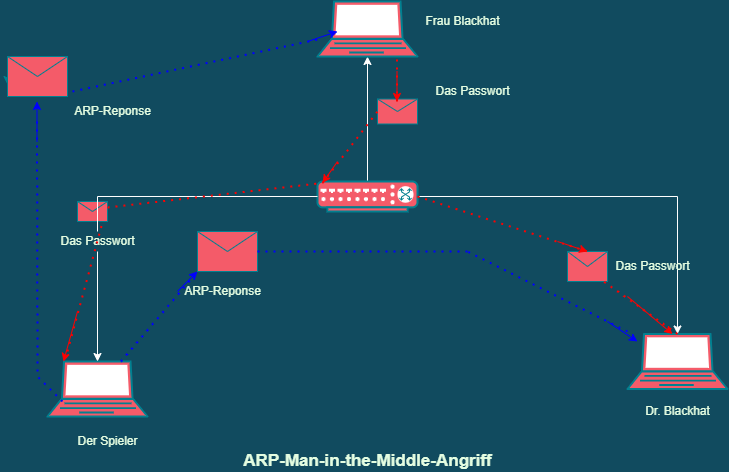

The diagram above was exported from draw.io. Its source (the exported page's mxGraphModel, read from the mxfile embedded in the PNG):
<mxGraphModel dx="1038" dy="481" grid="1" gridSize="10" guides="1" tooltips="1" connect="1" arrows="1" fold="1" page="1" pageScale="1" pageWidth="827" pageHeight="1169" background="#114B5F" math="0" shadow="0">
  <root>
    <mxCell id="0" />
    <mxCell id="1" parent="0" />
    <mxCell id="539GMvyR-XqZaQz1VWQ3-1" value="" style="fontColor=#E4FDE1;verticalAlign=top;verticalLabelPosition=bottom;labelPosition=center;align=center;html=1;outlineConnect=0;fillColor=#F45B69;strokeColor=#028090;gradientDirection=north;strokeWidth=2;shape=mxgraph.networks.laptop;" vertex="1" parent="1">
      <mxGeometry x="50" y="390" width="100" height="55" as="geometry" />
    </mxCell>
    <mxCell id="539GMvyR-XqZaQz1VWQ3-2" value="" style="fontColor=#E4FDE1;verticalAlign=top;verticalLabelPosition=bottom;labelPosition=center;align=center;html=1;outlineConnect=0;fillColor=#F45B69;strokeColor=#028090;gradientDirection=north;strokeWidth=2;shape=mxgraph.networks.laptop;" vertex="1" parent="1">
      <mxGeometry x="630" y="362.5" width="100" height="55" as="geometry" />
    </mxCell>
    <mxCell id="539GMvyR-XqZaQz1VWQ3-6" style="edgeStyle=orthogonalEdgeStyle;rounded=0;orthogonalLoop=1;jettySize=auto;html=1;entryX=0.5;entryY=0;entryDx=0;entryDy=0;entryPerimeter=0;labelBackgroundColor=#114B5F;strokeColor=#FFFFFF;fontColor=#E4FDE1;startArrow=none;" edge="1" parent="1" source="539GMvyR-XqZaQz1VWQ3-41" target="539GMvyR-XqZaQz1VWQ3-1">
      <mxGeometry relative="1" as="geometry" />
    </mxCell>
    <mxCell id="539GMvyR-XqZaQz1VWQ3-7" style="edgeStyle=orthogonalEdgeStyle;rounded=0;orthogonalLoop=1;jettySize=auto;html=1;entryX=0.5;entryY=0;entryDx=0;entryDy=0;entryPerimeter=0;labelBackgroundColor=#114B5F;strokeColor=#FFFFFF;fontColor=#E4FDE1;" edge="1" parent="1" source="539GMvyR-XqZaQz1VWQ3-4" target="539GMvyR-XqZaQz1VWQ3-2">
      <mxGeometry relative="1" as="geometry" />
    </mxCell>
    <mxCell id="539GMvyR-XqZaQz1VWQ3-8" style="edgeStyle=orthogonalEdgeStyle;rounded=0;orthogonalLoop=1;jettySize=auto;html=1;entryX=0.5;entryY=1;entryDx=0;entryDy=0;entryPerimeter=0;labelBackgroundColor=#114B5F;strokeColor=#FFFFFF;fontColor=#E4FDE1;" edge="1" parent="1" source="539GMvyR-XqZaQz1VWQ3-4" target="539GMvyR-XqZaQz1VWQ3-5">
      <mxGeometry relative="1" as="geometry">
        <mxPoint x="370" y="90" as="targetPoint" />
      </mxGeometry>
    </mxCell>
    <mxCell id="539GMvyR-XqZaQz1VWQ3-4" value="" style="fontColor=#E4FDE1;verticalAlign=top;verticalLabelPosition=bottom;labelPosition=center;align=center;html=1;outlineConnect=0;fillColor=#F45B69;strokeColor=#028090;gradientDirection=north;strokeWidth=2;shape=mxgraph.networks.switch;" vertex="1" parent="1">
      <mxGeometry x="320" y="210" width="100" height="30" as="geometry" />
    </mxCell>
    <mxCell id="539GMvyR-XqZaQz1VWQ3-5" value="" style="fontColor=#E4FDE1;verticalAlign=top;verticalLabelPosition=bottom;labelPosition=center;align=center;html=1;outlineConnect=0;fillColor=#F45B69;strokeColor=#028090;gradientDirection=north;strokeWidth=2;shape=mxgraph.networks.laptop;" vertex="1" parent="1">
      <mxGeometry x="320" y="30" width="100" height="55" as="geometry" />
    </mxCell>
    <mxCell id="539GMvyR-XqZaQz1VWQ3-9" value="Der Spieler" style="text;html=1;resizable=0;autosize=1;align=center;verticalAlign=middle;points=[];fillColor=none;strokeColor=none;rounded=0;fontColor=#E4FDE1;" vertex="1" parent="1">
      <mxGeometry x="70" y="460" width="80" height="20" as="geometry" />
    </mxCell>
    <mxCell id="539GMvyR-XqZaQz1VWQ3-10" value="Dr. Blackhat" style="text;html=1;resizable=0;autosize=1;align=center;verticalAlign=middle;points=[];fillColor=none;strokeColor=none;rounded=0;fontColor=#E4FDE1;" vertex="1" parent="1">
      <mxGeometry x="640" y="430" width="80" height="20" as="geometry" />
    </mxCell>
    <mxCell id="539GMvyR-XqZaQz1VWQ3-11" value="Frau Blackhat" style="text;html=1;resizable=0;autosize=1;align=center;verticalAlign=middle;points=[];fillColor=none;strokeColor=none;rounded=0;fontColor=#E4FDE1;" vertex="1" parent="1">
      <mxGeometry x="420" y="40" width="90" height="20" as="geometry" />
    </mxCell>
    <mxCell id="539GMvyR-XqZaQz1VWQ3-12" value="" style="shape=message;html=1;whiteSpace=wrap;html=1;outlineConnect=0;fillColor=#F45B69;strokeColor=#028090;fontColor=#E4FDE1;" vertex="1" parent="1">
      <mxGeometry x="200" y="260" width="60" height="40" as="geometry" />
    </mxCell>
    <mxCell id="539GMvyR-XqZaQz1VWQ3-18" style="edgeStyle=orthogonalEdgeStyle;rounded=0;orthogonalLoop=1;jettySize=auto;html=1;entryX=0;entryY=0.7;entryDx=0;entryDy=0;exitX=0;exitY=0.5;exitDx=0;exitDy=0;labelBackgroundColor=#114B5F;strokeColor=#028090;fontColor=#E4FDE1;" edge="1" parent="1" source="539GMvyR-XqZaQz1VWQ3-13" target="539GMvyR-XqZaQz1VWQ3-13">
      <mxGeometry relative="1" as="geometry" />
    </mxCell>
    <mxCell id="539GMvyR-XqZaQz1VWQ3-13" value="" style="shape=message;html=1;whiteSpace=wrap;html=1;outlineConnect=0;fillColor=#F45B69;strokeColor=#028090;fontColor=#E4FDE1;" vertex="1" parent="1">
      <mxGeometry x="10" y="85" width="60" height="40" as="geometry" />
    </mxCell>
    <mxCell id="539GMvyR-XqZaQz1VWQ3-14" value="ARP-Reponse" style="text;html=1;resizable=0;autosize=1;align=center;verticalAlign=middle;points=[];fillColor=none;strokeColor=none;rounded=0;fontColor=#E4FDE1;" vertex="1" parent="1">
      <mxGeometry x="180" y="310" width="90" height="20" as="geometry" />
    </mxCell>
    <mxCell id="539GMvyR-XqZaQz1VWQ3-15" value="ARP-Reponse" style="text;html=1;resizable=0;autosize=1;align=center;verticalAlign=middle;points=[];fillColor=none;strokeColor=none;rounded=0;fontColor=#E4FDE1;" vertex="1" parent="1">
      <mxGeometry x="70" y="130" width="90" height="20" as="geometry" />
    </mxCell>
    <mxCell id="539GMvyR-XqZaQz1VWQ3-21" value="" style="endArrow=none;dashed=1;html=1;dashPattern=1 3;strokeWidth=2;rounded=0;labelBackgroundColor=#114B5F;strokeColor=#0000FF;fontColor=#E4FDE1;exitX=1;exitY=0.5;exitDx=0;exitDy=0;" edge="1" parent="1" source="539GMvyR-XqZaQz1VWQ3-12">
      <mxGeometry width="50" height="50" relative="1" as="geometry">
        <mxPoint x="280" y="280" as="sourcePoint" />
        <mxPoint x="470" y="280" as="targetPoint" />
      </mxGeometry>
    </mxCell>
    <mxCell id="539GMvyR-XqZaQz1VWQ3-22" value="" style="endArrow=none;dashed=1;html=1;dashPattern=1 3;strokeWidth=2;rounded=0;labelBackgroundColor=#114B5F;strokeColor=#0000FF;fontColor=#E4FDE1;" edge="1" parent="1">
      <mxGeometry width="50" height="50" relative="1" as="geometry">
        <mxPoint x="630" y="360" as="sourcePoint" />
        <mxPoint x="470" y="280" as="targetPoint" />
      </mxGeometry>
    </mxCell>
    <mxCell id="539GMvyR-XqZaQz1VWQ3-24" value="" style="endArrow=classic;html=1;rounded=0;labelBackgroundColor=#114B5F;strokeColor=#0000FF;fontColor=#E4FDE1;" edge="1" parent="1">
      <mxGeometry width="50" height="50" relative="1" as="geometry">
        <mxPoint x="610" y="350" as="sourcePoint" />
        <mxPoint x="640" y="370" as="targetPoint" />
      </mxGeometry>
    </mxCell>
    <mxCell id="539GMvyR-XqZaQz1VWQ3-25" value="" style="endArrow=none;dashed=1;html=1;dashPattern=1 3;strokeWidth=2;rounded=0;labelBackgroundColor=#114B5F;strokeColor=#0000FF;fontColor=#E4FDE1;" edge="1" parent="1">
      <mxGeometry width="50" height="50" relative="1" as="geometry">
        <mxPoint x="40" y="400" as="sourcePoint" />
        <mxPoint x="39.5" y="145" as="targetPoint" />
      </mxGeometry>
    </mxCell>
    <mxCell id="539GMvyR-XqZaQz1VWQ3-26" value="" style="endArrow=classic;html=1;rounded=0;labelBackgroundColor=#114B5F;strokeColor=#0000FF;fontColor=#E4FDE1;" edge="1" parent="1">
      <mxGeometry width="50" height="50" relative="1" as="geometry">
        <mxPoint x="39.5" y="170" as="sourcePoint" />
        <mxPoint x="39.5" y="130" as="targetPoint" />
      </mxGeometry>
    </mxCell>
    <mxCell id="539GMvyR-XqZaQz1VWQ3-29" value="" style="endArrow=none;dashed=1;html=1;dashPattern=1 3;strokeWidth=2;rounded=0;labelBackgroundColor=#114B5F;strokeColor=#0000FF;fontColor=#E4FDE1;" edge="1" parent="1">
      <mxGeometry width="50" height="50" relative="1" as="geometry">
        <mxPoint x="65" y="430" as="sourcePoint" />
        <mxPoint x="40" y="405" as="targetPoint" />
      </mxGeometry>
    </mxCell>
    <mxCell id="539GMvyR-XqZaQz1VWQ3-30" value="" style="endArrow=none;dashed=1;html=1;dashPattern=1 3;strokeWidth=2;rounded=0;labelBackgroundColor=#114B5F;strokeColor=#0000FF;fontColor=#E4FDE1;" edge="1" parent="1" target="539GMvyR-XqZaQz1VWQ3-5">
      <mxGeometry width="50" height="50" relative="1" as="geometry">
        <mxPoint x="75" y="120" as="sourcePoint" />
        <mxPoint x="305" y="30" as="targetPoint" />
      </mxGeometry>
    </mxCell>
    <mxCell id="539GMvyR-XqZaQz1VWQ3-31" value="" style="endArrow=classic;html=1;rounded=0;labelBackgroundColor=#114B5F;strokeColor=#0000FF;fontColor=#E4FDE1;" edge="1" parent="1">
      <mxGeometry width="50" height="50" relative="1" as="geometry">
        <mxPoint x="310" y="70" as="sourcePoint" />
        <mxPoint x="340" y="60" as="targetPoint" />
      </mxGeometry>
    </mxCell>
    <mxCell id="539GMvyR-XqZaQz1VWQ3-32" value="" style="endArrow=none;dashed=1;html=1;dashPattern=1 3;strokeWidth=2;rounded=1;sketch=0;fontColor=#E4FDE1;fillColor=#F45B69;curved=0;strokeColor=#0000FF;" edge="1" parent="1" source="539GMvyR-XqZaQz1VWQ3-1">
      <mxGeometry width="50" height="50" relative="1" as="geometry">
        <mxPoint x="120" y="380" as="sourcePoint" />
        <mxPoint x="200" y="300" as="targetPoint" />
      </mxGeometry>
    </mxCell>
    <mxCell id="539GMvyR-XqZaQz1VWQ3-33" value="" style="endArrow=classic;html=1;rounded=1;sketch=0;fontColor=#E4FDE1;strokeColor=#0000FF;fillColor=#F45B69;curved=0;" edge="1" parent="1">
      <mxGeometry width="50" height="50" relative="1" as="geometry">
        <mxPoint x="180" y="320" as="sourcePoint" />
        <mxPoint x="200" y="300" as="targetPoint" />
        <Array as="points">
          <mxPoint x="190" y="310" />
        </Array>
      </mxGeometry>
    </mxCell>
    <mxCell id="539GMvyR-XqZaQz1VWQ3-35" value="" style="shape=message;html=1;whiteSpace=wrap;html=1;outlineConnect=0;rounded=0;sketch=0;fontColor=#E4FDE1;strokeColor=#028090;fillColor=#F45B69;" vertex="1" parent="1">
      <mxGeometry x="380" y="127.5" width="40" height="25" as="geometry" />
    </mxCell>
    <mxCell id="539GMvyR-XqZaQz1VWQ3-36" value="" style="shape=message;html=1;whiteSpace=wrap;html=1;outlineConnect=0;rounded=0;sketch=0;fontColor=#E4FDE1;strokeColor=#028090;fillColor=#F45B69;" vertex="1" parent="1">
      <mxGeometry x="570" y="280" width="40" height="30" as="geometry" />
    </mxCell>
    <mxCell id="539GMvyR-XqZaQz1VWQ3-38" value="" style="shape=message;html=1;whiteSpace=wrap;html=1;outlineConnect=0;rounded=0;sketch=0;fontColor=#E4FDE1;strokeColor=#028090;fillColor=#F45B69;" vertex="1" parent="1">
      <mxGeometry x="80" y="230" width="30" height="20" as="geometry" />
    </mxCell>
    <mxCell id="539GMvyR-XqZaQz1VWQ3-39" value="Das Passwort" style="text;html=1;resizable=0;autosize=1;align=center;verticalAlign=middle;points=[];fillColor=none;strokeColor=none;rounded=0;sketch=0;fontColor=#E4FDE1;" vertex="1" parent="1">
      <mxGeometry x="430" y="110" width="90" height="20" as="geometry" />
    </mxCell>
    <mxCell id="539GMvyR-XqZaQz1VWQ3-40" value="Das Passwort" style="text;html=1;resizable=0;autosize=1;align=center;verticalAlign=middle;points=[];fillColor=none;strokeColor=none;rounded=0;sketch=0;fontColor=#E4FDE1;" vertex="1" parent="1">
      <mxGeometry x="610" y="285" width="90" height="20" as="geometry" />
    </mxCell>
    <mxCell id="539GMvyR-XqZaQz1VWQ3-41" value="Das Passwort" style="text;html=1;resizable=0;autosize=1;align=center;verticalAlign=middle;points=[];fillColor=none;strokeColor=none;rounded=0;sketch=0;fontColor=#E4FDE1;" vertex="1" parent="1">
      <mxGeometry x="55" y="260" width="90" height="20" as="geometry" />
    </mxCell>
    <mxCell id="539GMvyR-XqZaQz1VWQ3-42" value="" style="edgeStyle=orthogonalEdgeStyle;rounded=0;orthogonalLoop=1;jettySize=auto;html=1;entryX=0.5;entryY=0;entryDx=0;entryDy=0;entryPerimeter=0;labelBackgroundColor=#114B5F;strokeColor=#FFFFFF;fontColor=#E4FDE1;endArrow=none;" edge="1" parent="1" source="539GMvyR-XqZaQz1VWQ3-4" target="539GMvyR-XqZaQz1VWQ3-41">
      <mxGeometry relative="1" as="geometry">
        <mxPoint x="320" y="225" as="sourcePoint" />
        <mxPoint x="100" y="390" as="targetPoint" />
      </mxGeometry>
    </mxCell>
    <mxCell id="539GMvyR-XqZaQz1VWQ3-43" value="" style="endArrow=none;dashed=1;html=1;dashPattern=1 3;strokeWidth=2;rounded=1;sketch=0;fontColor=#E4FDE1;fillColor=#F45B69;curved=0;strokeColor=#FF0000;" edge="1" parent="1">
      <mxGeometry width="50" height="50" relative="1" as="geometry">
        <mxPoint x="399.5" y="130" as="sourcePoint" />
        <mxPoint x="399.5" y="85" as="targetPoint" />
      </mxGeometry>
    </mxCell>
    <mxCell id="539GMvyR-XqZaQz1VWQ3-44" value="" style="endArrow=classic;html=1;rounded=1;sketch=0;fontColor=#E4FDE1;strokeColor=#FF0000;fillColor=#F45B69;curved=0;" edge="1" parent="1">
      <mxGeometry width="50" height="50" relative="1" as="geometry">
        <mxPoint x="399.5" y="100" as="sourcePoint" />
        <mxPoint x="399.5" y="130" as="targetPoint" />
      </mxGeometry>
    </mxCell>
    <mxCell id="539GMvyR-XqZaQz1VWQ3-46" value="" style="endArrow=none;dashed=1;html=1;dashPattern=1 3;strokeWidth=2;rounded=1;sketch=0;fontColor=#E4FDE1;fillColor=#F45B69;curved=0;entryX=0;entryY=0.5;entryDx=0;entryDy=0;exitX=0.05;exitY=0.05;exitDx=0;exitDy=0;exitPerimeter=0;strokeColor=#FF0000;" edge="1" parent="1" source="539GMvyR-XqZaQz1VWQ3-4" target="539GMvyR-XqZaQz1VWQ3-35">
      <mxGeometry width="50" height="50" relative="1" as="geometry">
        <mxPoint x="240" y="190" as="sourcePoint" />
        <mxPoint x="290" y="140" as="targetPoint" />
      </mxGeometry>
    </mxCell>
    <mxCell id="539GMvyR-XqZaQz1VWQ3-47" value="" style="endArrow=none;dashed=1;html=1;dashPattern=1 3;strokeWidth=2;rounded=1;sketch=0;fontColor=#E4FDE1;fillColor=#F45B69;curved=0;exitX=1;exitY=0.3;exitDx=0;exitDy=0;entryX=0.05;entryY=0.05;entryDx=0;entryDy=0;entryPerimeter=0;strokeColor=#FF0000;" edge="1" parent="1" source="539GMvyR-XqZaQz1VWQ3-38" target="539GMvyR-XqZaQz1VWQ3-4">
      <mxGeometry width="50" height="50" relative="1" as="geometry">
        <mxPoint x="350" y="250" as="sourcePoint" />
        <mxPoint x="400" y="200" as="targetPoint" />
      </mxGeometry>
    </mxCell>
    <mxCell id="539GMvyR-XqZaQz1VWQ3-48" value="" style="endArrow=none;dashed=1;html=1;dashPattern=1 3;strokeWidth=2;rounded=1;sketch=0;fontColor=#E4FDE1;fillColor=#F45B69;curved=0;entryX=0.85;entryY=0.95;entryDx=0;entryDy=0;entryPerimeter=0;strokeColor=#FF0000;" edge="1" parent="1" target="539GMvyR-XqZaQz1VWQ3-38">
      <mxGeometry width="50" height="50" relative="1" as="geometry">
        <mxPoint x="70" y="380" as="sourcePoint" />
        <mxPoint x="400" y="200" as="targetPoint" />
      </mxGeometry>
    </mxCell>
    <mxCell id="539GMvyR-XqZaQz1VWQ3-50" value="" style="endArrow=none;dashed=1;html=1;dashPattern=1 3;strokeWidth=2;rounded=1;sketch=0;fontColor=#E4FDE1;fillColor=#F45B69;curved=0;exitX=1;exitY=0.5;exitDx=0;exitDy=0;entryX=0.5;entryY=0;entryDx=0;entryDy=0;exitPerimeter=0;strokeColor=#FF0000;" edge="1" parent="1" source="539GMvyR-XqZaQz1VWQ3-4" target="539GMvyR-XqZaQz1VWQ3-36">
      <mxGeometry width="50" height="50" relative="1" as="geometry">
        <mxPoint x="590" y="150" as="sourcePoint" />
        <mxPoint x="640" y="100" as="targetPoint" />
      </mxGeometry>
    </mxCell>
    <mxCell id="539GMvyR-XqZaQz1VWQ3-51" value="" style="endArrow=none;dashed=1;html=1;dashPattern=1 3;strokeWidth=2;rounded=1;sketch=0;fontColor=#E4FDE1;fillColor=#F45B69;curved=0;exitX=0.5;exitY=0;exitDx=0;exitDy=0;exitPerimeter=0;entryX=0.85;entryY=0.95;entryDx=0;entryDy=0;entryPerimeter=0;strokeColor=#FF0000;" edge="1" parent="1" source="539GMvyR-XqZaQz1VWQ3-2" target="539GMvyR-XqZaQz1VWQ3-36">
      <mxGeometry width="50" height="50" relative="1" as="geometry">
        <mxPoint x="650" y="220" as="sourcePoint" />
        <mxPoint x="700" y="170" as="targetPoint" />
      </mxGeometry>
    </mxCell>
    <mxCell id="539GMvyR-XqZaQz1VWQ3-52" value="" style="endArrow=classic;html=1;rounded=1;sketch=0;fontColor=#E4FDE1;strokeColor=#FF0000;fillColor=#F45B69;curved=0;" edge="1" parent="1">
      <mxGeometry width="50" height="50" relative="1" as="geometry">
        <mxPoint x="630" y="325" as="sourcePoint" />
        <mxPoint x="675" y="362.5" as="targetPoint" />
      </mxGeometry>
    </mxCell>
    <mxCell id="539GMvyR-XqZaQz1VWQ3-53" value="" style="endArrow=classic;html=1;rounded=1;sketch=0;fontColor=#E4FDE1;strokeColor=#FF0000;fillColor=#F45B69;curved=0;" edge="1" parent="1">
      <mxGeometry width="50" height="50" relative="1" as="geometry">
        <mxPoint x="560" y="270" as="sourcePoint" />
        <mxPoint x="590" y="280" as="targetPoint" />
      </mxGeometry>
    </mxCell>
    <mxCell id="539GMvyR-XqZaQz1VWQ3-54" value="" style="endArrow=classic;html=1;rounded=1;sketch=0;fontColor=#E4FDE1;strokeColor=#FF0000;fillColor=#F45B69;curved=0;entryX=0.05;entryY=0.05;entryDx=0;entryDy=0;entryPerimeter=0;" edge="1" parent="1" target="539GMvyR-XqZaQz1VWQ3-4">
      <mxGeometry width="50" height="50" relative="1" as="geometry">
        <mxPoint x="340" y="190" as="sourcePoint" />
        <mxPoint x="320" y="210" as="targetPoint" />
      </mxGeometry>
    </mxCell>
    <mxCell id="539GMvyR-XqZaQz1VWQ3-55" value="" style="endArrow=classic;html=1;rounded=1;sketch=0;fontColor=#E4FDE1;strokeColor=#FF0000;fillColor=#F45B69;curved=0;entryX=0.16;entryY=0;entryDx=0;entryDy=0;entryPerimeter=0;" edge="1" parent="1" target="539GMvyR-XqZaQz1VWQ3-1">
      <mxGeometry width="50" height="50" relative="1" as="geometry">
        <mxPoint x="80" y="340" as="sourcePoint" />
        <mxPoint x="70" y="380" as="targetPoint" />
      </mxGeometry>
    </mxCell>
    <mxCell id="539GMvyR-XqZaQz1VWQ3-56" value="&lt;b&gt;&lt;font style=&quot;font-size: 17px&quot;&gt;ARP-Man-in-the-Middle-Angriff&lt;/font&gt;&lt;/b&gt;" style="text;html=1;resizable=0;autosize=1;align=center;verticalAlign=middle;points=[];fillColor=none;strokeColor=none;rounded=0;sketch=0;fontColor=#E4FDE1;" vertex="1" parent="1">
      <mxGeometry x="240" y="480" width="260" height="20" as="geometry" />
    </mxCell>
  </root>
</mxGraphModel>